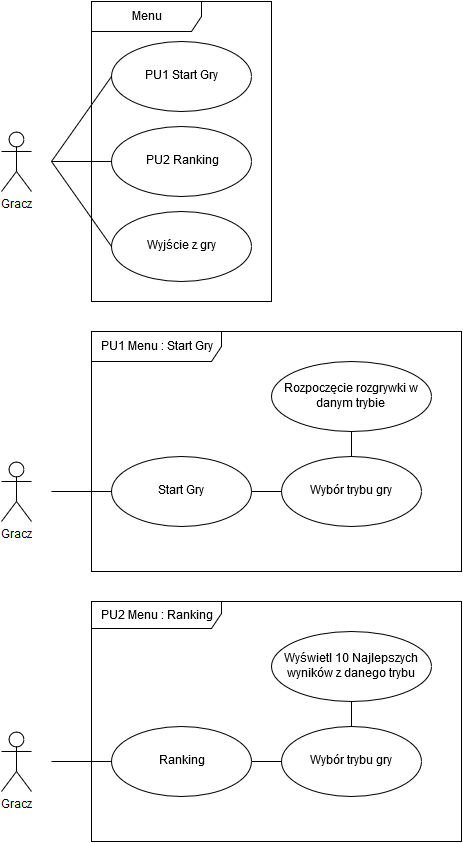

The diagram above was exported from draw.io. Its source (the exported page's mxGraphModel, read from the mxfile embedded in the PNG):
<mxGraphModel dx="1110" dy="622" grid="1" gridSize="10" guides="1" tooltips="1" connect="1" arrows="1" fold="1" page="1" pageScale="1" pageWidth="826" pageHeight="1169" math="0" shadow="0">
  <root>
    <mxCell id="0" />
    <mxCell id="1" parent="0" />
    <mxCell id="3f75fe4cf7bd0a93-1" value="Gracz" style="shape=umlActor;verticalLabelPosition=bottom;labelBackgroundColor=#ffffff;verticalAlign=top;html=1;" vertex="1" parent="1">
      <mxGeometry x="80" y="770" width="30" height="60" as="geometry" />
    </mxCell>
    <mxCell id="3f75fe4cf7bd0a93-2" value="PU2 Menu : Ranking&lt;br&gt;" style="shape=umlFrame;whiteSpace=wrap;html=1;width=130;height=27;" vertex="1" parent="1">
      <mxGeometry x="170" y="640" width="370" height="240" as="geometry" />
    </mxCell>
    <mxCell id="3f75fe4cf7bd0a93-3" value="Ranking" style="ellipse;whiteSpace=wrap;html=1;" vertex="1" parent="1">
      <mxGeometry x="190" y="765" width="140" height="70" as="geometry" />
    </mxCell>
    <mxCell id="3f75fe4cf7bd0a93-6" value="Wybór trybu gry&lt;br&gt;" style="ellipse;whiteSpace=wrap;html=1;" vertex="1" parent="1">
      <mxGeometry x="360" y="765" width="140" height="70" as="geometry" />
    </mxCell>
    <mxCell id="3f75fe4cf7bd0a93-10" value="" style="endArrow=none;html=1;entryX=0;entryY=0.5;endFill=0;" edge="1" parent="1" target="3f75fe4cf7bd0a93-3">
      <mxGeometry x="140" y="715" width="50" height="50" as="geometry">
        <mxPoint x="130" y="800" as="sourcePoint" />
        <mxPoint x="200" y="715" as="targetPoint" />
      </mxGeometry>
    </mxCell>
    <mxCell id="3f75fe4cf7bd0a93-13" value="" style="endArrow=none;html=1;exitX=1;exitY=0.5;entryX=0;entryY=0.5;endFill=0;" edge="1" parent="1" source="3f75fe4cf7bd0a93-3" target="3f75fe4cf7bd0a93-6">
      <mxGeometry x="340" y="715" width="50" height="50" as="geometry">
        <mxPoint x="340" y="715" as="sourcePoint" />
        <mxPoint x="370" y="715" as="targetPoint" />
      </mxGeometry>
    </mxCell>
    <mxCell id="3f75fe4cf7bd0a93-14" value="Wyświetl 10 Najlepszych wyników z danego trybu&lt;br&gt;" style="ellipse;whiteSpace=wrap;html=1;" vertex="1" parent="1">
      <mxGeometry x="350" y="670" width="160" height="70" as="geometry" />
    </mxCell>
    <mxCell id="3f75fe4cf7bd0a93-15" style="edgeStyle=orthogonalEdgeStyle;rounded=0;html=1;exitX=0.5;exitY=0;entryX=0.5;entryY=1;startSize=16;endArrow=none;endFill=0;endSize=16;jettySize=auto;orthogonalLoop=1;" edge="1" parent="1" source="3f75fe4cf7bd0a93-6" target="3f75fe4cf7bd0a93-14">
      <mxGeometry relative="1" as="geometry" />
    </mxCell>
    <mxCell id="3f75fe4cf7bd0a93-16" value="Gracz" style="shape=umlActor;verticalLabelPosition=bottom;labelBackgroundColor=#ffffff;verticalAlign=top;html=1;" vertex="1" parent="1">
      <mxGeometry x="80" y="500" width="30" height="60" as="geometry" />
    </mxCell>
    <mxCell id="3f75fe4cf7bd0a93-17" value="PU1 Menu : Start Gry&lt;br&gt;" style="shape=umlFrame;whiteSpace=wrap;html=1;width=130;height=30;" vertex="1" parent="1">
      <mxGeometry x="170" y="370" width="370" height="240" as="geometry" />
    </mxCell>
    <mxCell id="3f75fe4cf7bd0a93-18" value="Start Gry&lt;br&gt;" style="ellipse;whiteSpace=wrap;html=1;" vertex="1" parent="1">
      <mxGeometry x="190" y="495" width="140" height="70" as="geometry" />
    </mxCell>
    <mxCell id="3f75fe4cf7bd0a93-19" style="edgeStyle=orthogonalEdgeStyle;rounded=0;html=1;exitX=0.5;exitY=0;entryX=0.5;entryY=1;startSize=16;endArrow=none;endFill=0;endSize=16;jettySize=auto;orthogonalLoop=1;" edge="1" parent="1" source="3f75fe4cf7bd0a93-20" target="3f75fe4cf7bd0a93-23">
      <mxGeometry x="430" y="470" as="geometry" />
    </mxCell>
    <mxCell id="3f75fe4cf7bd0a93-20" value="Wybór trybu gry&lt;br&gt;" style="ellipse;whiteSpace=wrap;html=1;" vertex="1" parent="1">
      <mxGeometry x="360" y="495" width="140" height="70" as="geometry" />
    </mxCell>
    <mxCell id="3f75fe4cf7bd0a93-21" value="" style="endArrow=none;html=1;entryX=0;entryY=0.5;endFill=0;" edge="1" parent="1" target="3f75fe4cf7bd0a93-18">
      <mxGeometry x="140" y="445" width="50" height="50" as="geometry">
        <mxPoint x="130" y="530" as="sourcePoint" />
        <mxPoint x="200" y="445" as="targetPoint" />
      </mxGeometry>
    </mxCell>
    <mxCell id="3f75fe4cf7bd0a93-22" value="" style="endArrow=none;html=1;exitX=1;exitY=0.5;entryX=0;entryY=0.5;endFill=0;" edge="1" parent="1" source="3f75fe4cf7bd0a93-18" target="3f75fe4cf7bd0a93-20">
      <mxGeometry x="340" y="445" width="50" height="50" as="geometry">
        <mxPoint x="340" y="445" as="sourcePoint" />
        <mxPoint x="370" y="445" as="targetPoint" />
      </mxGeometry>
    </mxCell>
    <mxCell id="3f75fe4cf7bd0a93-23" value="Rozpoczęcie rozgrywki w danym trybie&lt;br&gt;" style="ellipse;whiteSpace=wrap;html=1;" vertex="1" parent="1">
      <mxGeometry x="350" y="400" width="160" height="70" as="geometry" />
    </mxCell>
    <mxCell id="3f75fe4cf7bd0a93-32" value="Gracz" style="shape=umlActor;verticalLabelPosition=bottom;labelBackgroundColor=#ffffff;verticalAlign=top;html=1;" vertex="1" parent="1">
      <mxGeometry x="80" y="170" width="30" height="60" as="geometry" />
    </mxCell>
    <mxCell id="3f75fe4cf7bd0a93-33" value="Menu&lt;br&gt;" style="shape=umlFrame;whiteSpace=wrap;html=1;width=110;height=30;" vertex="1" parent="1">
      <mxGeometry x="170" y="40" width="180" height="300" as="geometry" />
    </mxCell>
    <mxCell id="3f75fe4cf7bd0a93-34" value="PU2 Ranking" style="ellipse;whiteSpace=wrap;html=1;" vertex="1" parent="1">
      <mxGeometry x="190" y="165" width="140" height="70" as="geometry" />
    </mxCell>
    <mxCell id="3f75fe4cf7bd0a93-37" value="" style="endArrow=none;html=1;entryX=0;entryY=0.5;endFill=0;" edge="1" parent="1" target="3f75fe4cf7bd0a93-34">
      <mxGeometry x="140" y="115" width="50" height="50" as="geometry">
        <mxPoint x="130" y="200" as="sourcePoint" />
        <mxPoint x="200" y="115" as="targetPoint" />
      </mxGeometry>
    </mxCell>
    <mxCell id="3f75fe4cf7bd0a93-40" value="PU1 Start Gry&lt;br&gt;" style="ellipse;whiteSpace=wrap;html=1;" vertex="1" parent="1">
      <mxGeometry x="190" y="80" width="140" height="70" as="geometry" />
    </mxCell>
    <mxCell id="3f75fe4cf7bd0a93-41" value="Wyjście z gry&lt;br&gt;" style="ellipse;whiteSpace=wrap;html=1;" vertex="1" parent="1">
      <mxGeometry x="190" y="250" width="140" height="70" as="geometry" />
    </mxCell>
    <mxCell id="3f75fe4cf7bd0a93-42" value="" style="endArrow=none;html=1;entryX=0;entryY=0.5;endFill=0;" edge="1" parent="1" target="3f75fe4cf7bd0a93-41">
      <mxGeometry x="150" y="125" width="50" height="50" as="geometry">
        <mxPoint x="130" y="200" as="sourcePoint" />
        <mxPoint x="200" y="210" as="targetPoint" />
      </mxGeometry>
    </mxCell>
    <mxCell id="3f75fe4cf7bd0a93-43" value="" style="endArrow=none;html=1;entryX=0;entryY=0.5;endFill=0;" edge="1" parent="1" target="3f75fe4cf7bd0a93-40">
      <mxGeometry x="150" y="125" width="50" height="50" as="geometry">
        <mxPoint x="130" y="200" as="sourcePoint" />
        <mxPoint x="200" y="210" as="targetPoint" />
      </mxGeometry>
    </mxCell>
  </root>
</mxGraphModel>